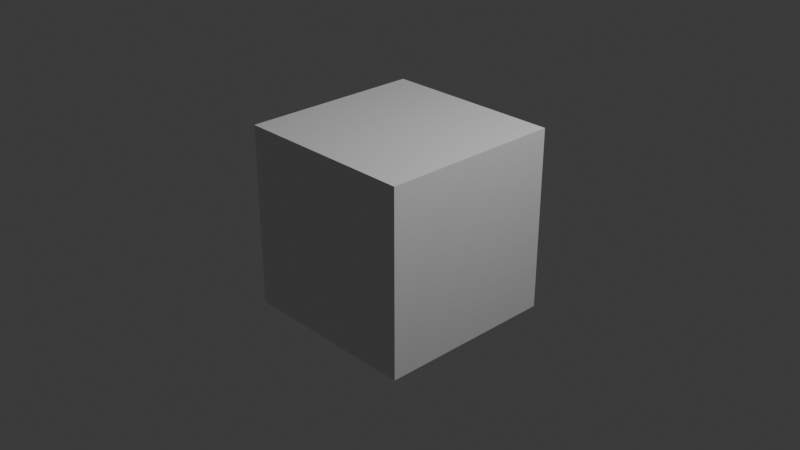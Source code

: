 # Source: tests.test_load.test_load_small_mol.blend  (saved by Blender 5.2.44; exported with 4.5.12 LTS)
import bpy
from mathutils import Matrix  # noqa: F401  (used for matrix-valued properties, if any)

bpy.ops.wm.read_factory_settings(use_empty=True)
scene = bpy.context.scene
scene.name = 'Scene'

# ---- collections
col_collection = bpy.data.collections.new('Collection'); scene.collection.children.link(col_collection)
col_molecular_nodes = bpy.data.collections.new('Molecular Nodes'); scene.collection.children.link(col_molecular_nodes)

# ---- materials (node trees are filled in below, after node groups)
mat_material = bpy.data.materials.new('Material')
mat_material.alpha_threshold = 0.0
mat_material.use_backface_culling_lightprobe_volume = False
mat_material.roughness = 0.5
mat_material.line_color = (0.0, 0.0, 0.0, 1.0)

# ---- node groups
ng_mn_asn = bpy.data.node_groups.new('MN_ASN', 'GeometryNodeTree')
_s = ng_mn_asn.interface.new_socket(name='Geometry', in_out='OUTPUT', socket_type='NodeSocketGeometry')
_s = ng_mn_asn.interface.new_socket(name='Atoms', in_out='INPUT', socket_type='NodeSocketGeometry')
ng_mn_asn.is_modifier = True
_N = ng_mn_asn.nodes; _L = ng_mn_asn.links
n0 = _N.new('NodeGroupInput'); n0.name = 'Group Input'; n0.location = (-340, 0)
n1 = _N.new('NodeGroupOutput'); n1.name = 'Group Output'; n1.location = (200, 0)
_L.new(n0.outputs[0], n1.inputs[0])
n1.is_active_output = True

# ---- material node trees
mat_material.use_nodes = True; mat_material.node_tree.nodes.clear()
_N = mat_material.node_tree.nodes; _L = mat_material.node_tree.links
n0 = _N.new('ShaderNodeOutputMaterial'); n0.name = 'Material Output'; n0.location = (200, 100)
n1 = _N.new('ShaderNodeBsdfPrincipled'); n1.name = 'Principled BSDF'; n1.location = (-200, 100)
n1.inputs[10].default_value = 0.005
_L.new(n1.outputs[0], n0.inputs[0])
n0.is_active_output = True

# ---- world
world_world = bpy.data.worlds.new('World'); scene.world = world_world
world_world.use_nodes = True; world_world.node_tree.nodes.clear()
_N = world_world.node_tree.nodes; _L = world_world.node_tree.links
n0 = _N.new('ShaderNodeOutputWorld'); n0.name = 'World Output'; n0.location = (200, 100)
n1 = _N.new('ShaderNodeBackground'); n1.name = 'Background'; n1.location = (-200, 100)
n1.inputs[0].default_value = (0.05088, 0.05088, 0.05088, 1.0)
_L.new(n1.outputs[0], n0.inputs[0])
n0.is_active_output = True
world_world.color = (0.05088, 0.05088, 0.05088)
world_world.sun_shadow_jitter_overblur = 0.0

# ---- cameras
cam_camera = bpy.data.cameras.new('Camera')
cam_camera.clip_end = 100.0
cam_camera.ortho_scale = 7.314

# ---- lights
light_light = bpy.data.lights.new('Light', 'POINT')
light_light.energy = 1000.0
light_light.shadow_soft_size = 0.1

# ---- meshes
me_cube = bpy.data.meshes.new('Cube')
me_cube.from_pydata([(1.0, 1.0, 1.0), (1.0, 1.0, -1.0), (1.0, -1.0, 1.0), (1.0, -1.0, -1.0), (-1.0, 1.0, 1.0), (-1.0, 1.0, -1.0), (-1.0, -1.0, 1.0), (-1.0, -1.0, -1.0)], [], [(0, 4, 6, 2), (3, 2, 6, 7), (7, 6, 4, 5), (5, 1, 3, 7), (1, 0, 2, 3), (5, 4, 0, 1)])
_uv = me_cube.uv_layers.new(name='UVMap')
_uv.uv.foreach_set('vector', [0.625, 0.5, 0.875, 0.5, 0.875, 0.75, 0.625, 0.75, 0.375, 0.75, 0.625, 0.75, 0.625, 1.0, 0.375, 1.0, 0.375, 0.0, 0.625, 0.0, 0.625, 0.25, 0.375, 0.25, 0.125, 0.5, 0.375, 0.5, 0.375, 0.75, 0.125, 0.75, 0.375, 0.5, 0.625, 0.5, 0.625, 0.75, 0.375, 0.75, 0.375, 0.25, 0.625, 0.25, 0.625, 0.5, 0.375, 0.5])
me_cube.materials.append(mat_material)
me_cube.use_mirror_vertex_groups = False
me_cube.update()
me_asn = bpy.data.meshes.new('ASN')
me_asn.from_pydata([(-0.0293, 0.1686, 0.0094), (-0.0448, 0.0292, -0.034), (-0.1846, -0.0179, -0.0031), (-0.251, 0.0402, 0.0794), (0.0562, -0.0588, 0.0401), (0.196, -0.0197, -0.0002), (0.2132, 0.0697, -0.0804), (0.3019, -0.0841, 0.0527), (-0.2353, -0.1243, -0.0673), (-0.0904, 0.2297, -0.0427), (-0.0453, 0.1776, 0.1086), (-0.027, 0.0223, -0.1413), (0.0442, -0.0451, 0.1476), (0.0389, -0.1633, 0.0146), (0.2881, -0.1556, 0.1168), (0.3919, -0.059, 0.0268), (-0.3254, -0.1508, -0.0441)], [(0, 1), (0, 9), (0, 10), (1, 2), (1, 4), (1, 11), (2, 3), (2, 8), (4, 5), (4, 12), (4, 13), (5, 6), (5, 7), (7, 14), (7, 15), (8, 16)], [])
_ca = me_asn.color_attributes.new('Color', 'FLOAT_COLOR', 'POINT')
_ca.data.foreach_set('color', [0.1882, 0.3137, 0.9725, 1.0, 0.8392, 0.3569, 0.3569, 1.0, 0.8392, 0.3569, 0.3569, 1.0, 1.0, 0.05098, 0.05098, 1.0, 0.8392, 0.3569, 0.3569, 1.0, 0.8392, 0.3569, 0.3569, 1.0, 1.0, 0.05098, 0.05098, 1.0, 0.1882, 0.3137, 0.9725, 1.0, 1.0, 0.05098, 0.05098, 1.0, 1.0, 1.0, 1.0, 1.0, 1.0, 1.0, 1.0, 1.0, 1.0, 1.0, 1.0, 1.0, 1.0, 1.0, 1.0, 1.0, 1.0, 1.0, 1.0, 1.0, 1.0, 1.0, 1.0, 1.0, 1.0, 1.0, 1.0, 1.0, 1.0, 1.0, 1.0, 1.0])
me_asn.update()

# ---- objects
ob_cube = bpy.data.objects.new('Cube', me_cube)
ob_light = bpy.data.objects.new('Light', light_light)
ob_camera = bpy.data.objects.new('Camera', cam_camera)
ob_asn = bpy.data.objects.new('ASN', me_asn)

# ---- transforms, parenting, visibility, modifiers, constraints
ob_cube.location = (0.0, 0.0, 0.0)
ob_cube.lock_rotations_4d = False
ob_cube.empty_display_type = 'ARROWS'
ob_cube.lineart.crease_threshold = 0.0
ob_light.location = (4.076, 1.005, 5.904)
ob_light.rotation_euler = (0.6503, 0.05522, 1.866)
ob_light.lock_rotations_4d = False
ob_light.empty_display_type = 'ARROWS'
ob_light.color = (0.0, 0.0, 0.0, 0.0)
ob_light.lineart.crease_threshold = 0.0
ob_camera.location = (7.359, -6.926, 4.958)
ob_camera.rotation_euler = (1.109, 0.0, 0.8149)
ob_camera.lock_rotations_4d = False
ob_camera.empty_display_type = 'ARROWS'
ob_camera.color = (0.0, 0.0, 0.0, 0.0)
ob_camera.display_type = 'WIRE'
ob_camera.lineart.crease_threshold = 0.0
ob_asn.location = (0.0, 0.0, 0.0)
_m = ob_asn.modifiers.new('Molecular Nodes', 'NODES')
_m.node_group = ng_mn_asn

# ---- collection membership
col_collection.objects.link(ob_cube)
col_collection.objects.link(ob_light)
col_collection.objects.link(ob_camera)
col_molecular_nodes.objects.link(ob_asn)

# ---- scene / render settings (as saved in the file)
scene.camera = ob_camera
scene.frame_start = 1; scene.frame_end = 250; scene.frame_set(1)
scene.render.engine = 'BLENDER_EEVEE_NEXT'
scene.render.bake_bias = 0.0
scene.render.bake_samples = 0
scene.render.compositor_device = 'GPU'
scene.eevee.use_volume_custom_range = False
scene.eevee.fast_gi_thickness_near = 0.1
scene.eevee.fast_gi_thickness_far = 0.0
scene.eevee.ray_tracing_options.screen_trace_thickness = 0.1
bpy.context.view_layer.update()
